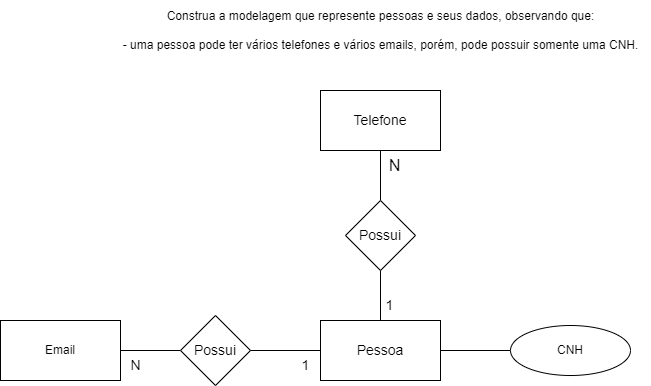

The diagram above was exported from draw.io. Its source (the exported page's mxGraphModel, read from the mxfile embedded in the PNG):
<mxGraphModel dx="1050" dy="574" grid="1" gridSize="10" guides="1" tooltips="1" connect="1" arrows="1" fold="1" page="1" pageScale="1" pageWidth="827" pageHeight="1169" math="0" shadow="0">
  <root>
    <mxCell id="0" />
    <mxCell id="1" parent="0" />
    <mxCell id="nFpa2nH8nlaL4lHykz79-8" style="edgeStyle=orthogonalEdgeStyle;rounded=0;orthogonalLoop=1;jettySize=auto;html=1;endArrow=none;endFill=0;" edge="1" parent="1" source="-ravSgFt0BRICLOYNoMb-1" target="nFpa2nH8nlaL4lHykz79-7">
      <mxGeometry relative="1" as="geometry" />
    </mxCell>
    <mxCell id="cjSB6NgPFC95SLQ5E6UX-3" style="edgeStyle=orthogonalEdgeStyle;rounded=0;orthogonalLoop=1;jettySize=auto;html=1;endArrow=none;endFill=0;" edge="1" parent="1" source="-ravSgFt0BRICLOYNoMb-1" target="cjSB6NgPFC95SLQ5E6UX-1">
      <mxGeometry relative="1" as="geometry" />
    </mxCell>
    <mxCell id="cjSB6NgPFC95SLQ5E6UX-8" style="edgeStyle=orthogonalEdgeStyle;rounded=0;orthogonalLoop=1;jettySize=auto;html=1;entryX=1;entryY=0.5;entryDx=0;entryDy=0;endArrow=none;endFill=0;" edge="1" parent="1" source="-ravSgFt0BRICLOYNoMb-1" target="cjSB6NgPFC95SLQ5E6UX-5">
      <mxGeometry relative="1" as="geometry" />
    </mxCell>
    <mxCell id="-ravSgFt0BRICLOYNoMb-1" value="&lt;font style=&quot;font-size: 14px;&quot;&gt;Pessoa&lt;/font&gt;" style="rounded=0;whiteSpace=wrap;html=1;" vertex="1" parent="1">
      <mxGeometry x="360" y="400" width="120" height="60" as="geometry" />
    </mxCell>
    <mxCell id="-ravSgFt0BRICLOYNoMb-2" value="&lt;div&gt;Construa a modelagem que represente pessoas e seus dados, observando que:&lt;/div&gt;&lt;div&gt;&lt;br&gt;&lt;/div&gt;&lt;div&gt;- uma pessoa pode ter vários telefones e vários emails, porém, pode possuir somente uma CNH.&lt;/div&gt;" style="text;html=1;align=center;verticalAlign=middle;resizable=0;points=[];autosize=1;strokeColor=none;fillColor=none;" vertex="1" parent="1">
      <mxGeometry x="150" y="80" width="540" height="60" as="geometry" />
    </mxCell>
    <mxCell id="cjSB6NgPFC95SLQ5E6UX-2" style="edgeStyle=orthogonalEdgeStyle;rounded=0;orthogonalLoop=1;jettySize=auto;html=1;entryX=0.5;entryY=0;entryDx=0;entryDy=0;endArrow=none;endFill=0;" edge="1" parent="1" source="jaz4zD7k6-I6z6VpH1bu-1" target="cjSB6NgPFC95SLQ5E6UX-1">
      <mxGeometry relative="1" as="geometry" />
    </mxCell>
    <mxCell id="jaz4zD7k6-I6z6VpH1bu-1" value="&lt;font style=&quot;font-size: 14px;&quot;&gt;Telefone&lt;/font&gt;" style="rounded=0;whiteSpace=wrap;html=1;" vertex="1" parent="1">
      <mxGeometry x="360" y="170" width="120" height="60" as="geometry" />
    </mxCell>
    <mxCell id="cjSB6NgPFC95SLQ5E6UX-7" style="edgeStyle=orthogonalEdgeStyle;rounded=0;orthogonalLoop=1;jettySize=auto;html=1;entryX=0;entryY=0.5;entryDx=0;entryDy=0;endArrow=none;endFill=0;" edge="1" parent="1" source="jaz4zD7k6-I6z6VpH1bu-5" target="cjSB6NgPFC95SLQ5E6UX-5">
      <mxGeometry relative="1" as="geometry" />
    </mxCell>
    <mxCell id="jaz4zD7k6-I6z6VpH1bu-5" value="Email" style="rounded=0;whiteSpace=wrap;html=1;" vertex="1" parent="1">
      <mxGeometry x="40" y="400" width="120" height="60" as="geometry" />
    </mxCell>
    <mxCell id="nFpa2nH8nlaL4lHykz79-3" value="&lt;font style=&quot;font-size: 14px;&quot;&gt;1&lt;/font&gt;" style="text;html=1;align=center;verticalAlign=middle;resizable=0;points=[];autosize=1;strokeColor=none;fillColor=none;" vertex="1" parent="1">
      <mxGeometry x="330" y="430" width="30" height="30" as="geometry" />
    </mxCell>
    <mxCell id="nFpa2nH8nlaL4lHykz79-4" value="&lt;font size=&quot;3&quot;&gt;N&lt;/font&gt;" style="text;html=1;align=center;verticalAlign=middle;resizable=0;points=[];autosize=1;strokeColor=none;fillColor=none;" vertex="1" parent="1">
      <mxGeometry x="414" y="230" width="40" height="30" as="geometry" />
    </mxCell>
    <mxCell id="nFpa2nH8nlaL4lHykz79-7" value="CNH" style="ellipse;whiteSpace=wrap;html=1;" vertex="1" parent="1">
      <mxGeometry x="550" y="405" width="120" height="50" as="geometry" />
    </mxCell>
    <mxCell id="cjSB6NgPFC95SLQ5E6UX-1" value="&lt;font style=&quot;font-size: 14px;&quot;&gt;Possui&lt;/font&gt;" style="rhombus;whiteSpace=wrap;html=1;" vertex="1" parent="1">
      <mxGeometry x="385" y="280" width="70" height="70" as="geometry" />
    </mxCell>
    <mxCell id="cjSB6NgPFC95SLQ5E6UX-4" value="&lt;font style=&quot;font-size: 14px;&quot;&gt;1&lt;/font&gt;" style="text;html=1;align=center;verticalAlign=middle;resizable=0;points=[];autosize=1;strokeColor=none;fillColor=none;" vertex="1" parent="1">
      <mxGeometry x="414" y="370" width="30" height="30" as="geometry" />
    </mxCell>
    <mxCell id="cjSB6NgPFC95SLQ5E6UX-5" value="&lt;font style=&quot;font-size: 14px;&quot;&gt;Possui&lt;/font&gt;" style="rhombus;whiteSpace=wrap;html=1;" vertex="1" parent="1">
      <mxGeometry x="220" y="395" width="70" height="70" as="geometry" />
    </mxCell>
    <mxCell id="cjSB6NgPFC95SLQ5E6UX-9" value="&lt;font style=&quot;font-size: 14px;&quot;&gt;N&lt;/font&gt;" style="text;html=1;align=center;verticalAlign=middle;resizable=0;points=[];autosize=1;strokeColor=none;fillColor=none;" vertex="1" parent="1">
      <mxGeometry x="160" y="430" width="30" height="30" as="geometry" />
    </mxCell>
  </root>
</mxGraphModel>